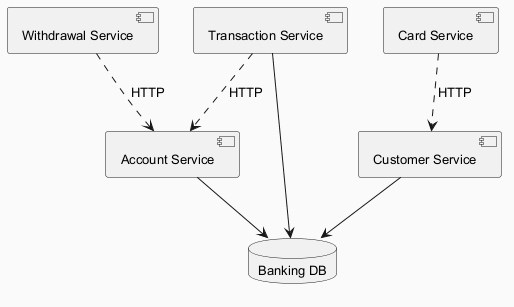

The diagram above was rendered by PlantUML. Its source (embedded in the PNG):
@startuml
skinparam backgroundColor #FAFAFA
skinparam classBackgroundColor #FFF3E0
skinparam classBorderColor #E65100
skinparam defaultFontSize 13
component "Customer Service" as C_CustomerService
component "Card Service" as C_CardService
component "Account Service" as C_AccountService
component "Withdrawal Service" as C_WithdrawalService
component "Transaction Service" as C_TransactionService
database "Banking DB" as DB_banking
C_CustomerService --> DB_banking
C_AccountService --> DB_banking
C_TransactionService --> DB_banking
C_CardService ..> C_CustomerService : HTTP
C_WithdrawalService ..> C_AccountService : HTTP
C_TransactionService ..> C_AccountService : HTTP
@enduml